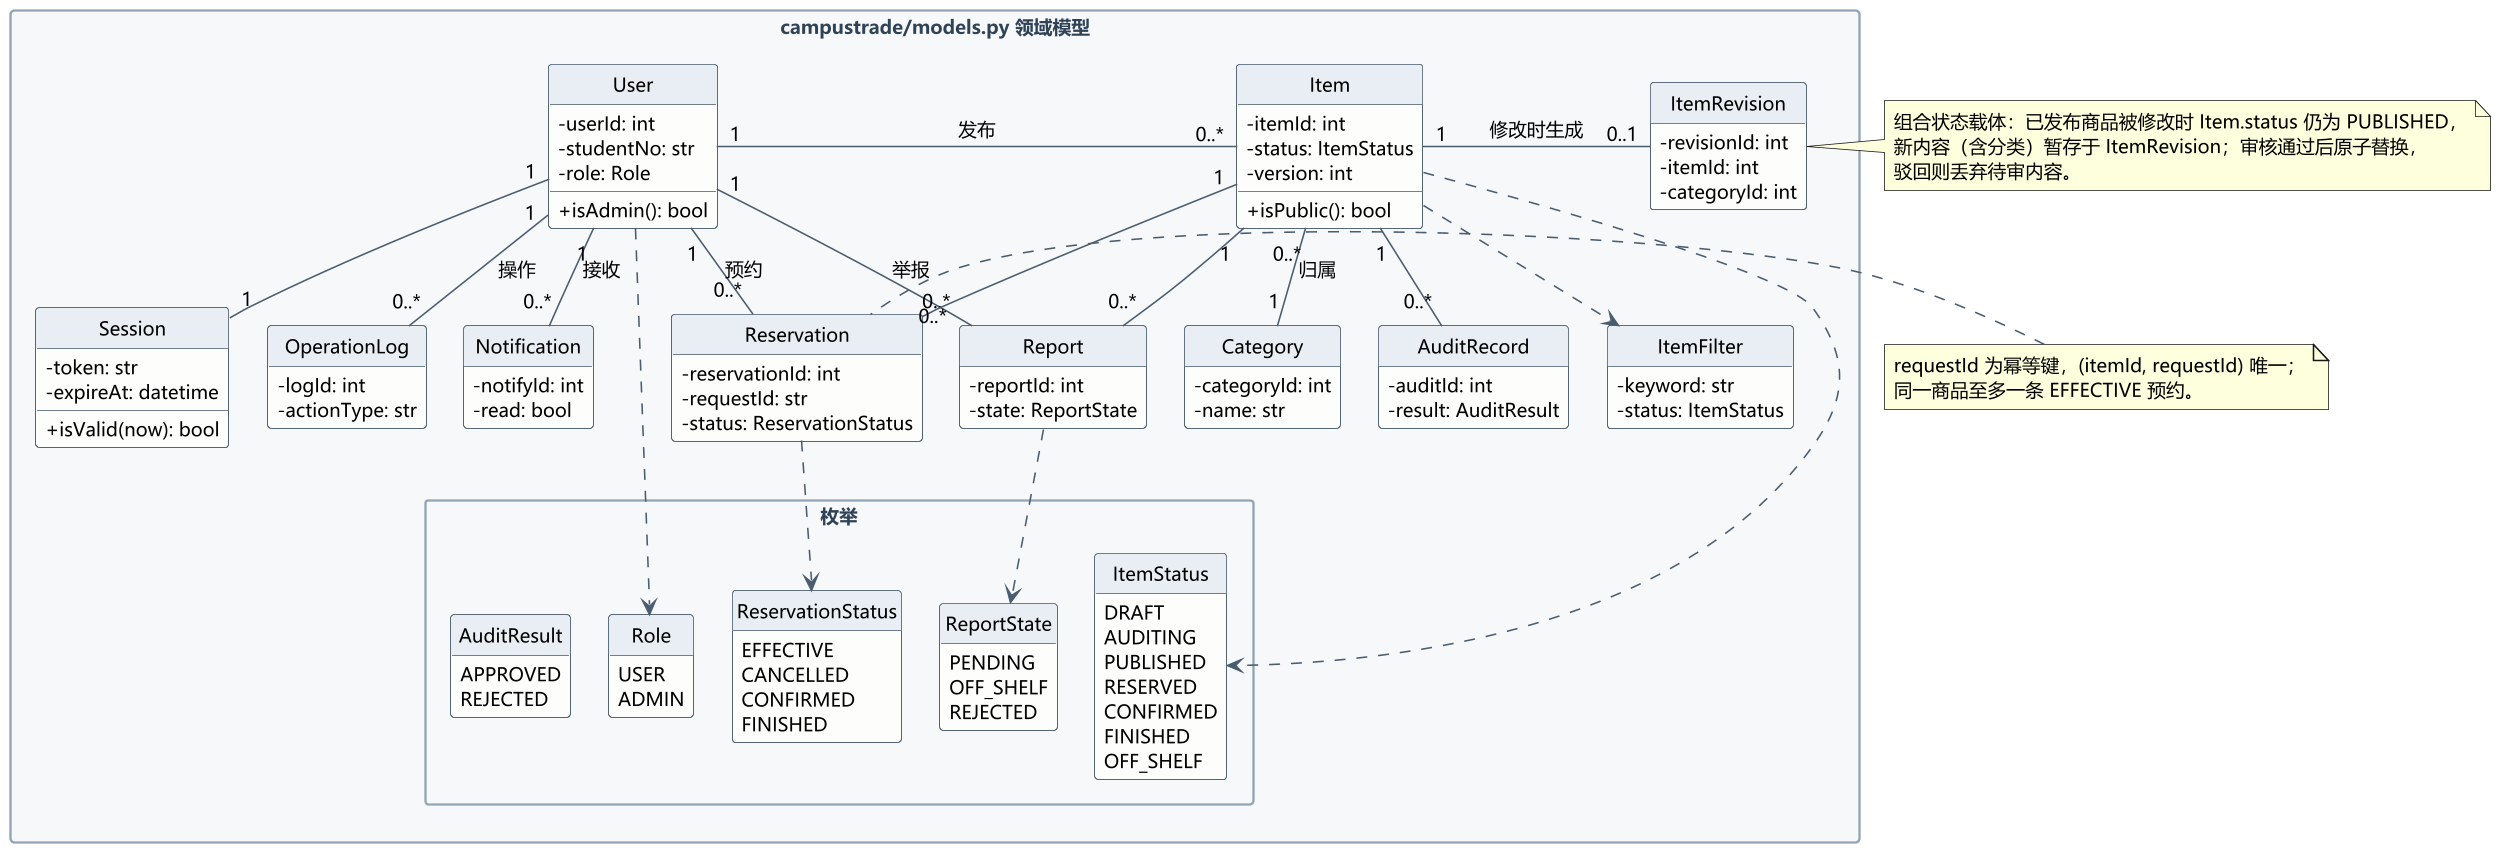

The diagram above was rendered by PlantUML. Its source (embedded in the PNG):
@startuml UML类图
' ===== 校园二手交易系统 领域模型类图（实验三实现） =====
' 学号：241220107  姓名：黄毅
' 与实验二类图的差异见实验报告 2.3 / 5.1 节：
'   1) 实体上的业务方法上移到服务层，实体只保留自身判断；
'   2) ItemRevision 增加 categoryId，分类调整随内容一起待审；
'   3) 服务层与仓储见同目录的 UML服务类图。

skinparam backgroundColor #FFFFFF
skinparam dpi 150
skinparam defaultFontName "Microsoft YaHei"
skinparam defaultFontSize 12
skinparam classAttributeIconSize 0
skinparam shadowing false
skinparam nodesep 24
skinparam ranksep 34
skinparam packageStyle rectangle
skinparam class {
  BackgroundColor #FDFDFB
  BorderColor #4A5C6E
  ArrowColor #4A5C6E
  HeaderBackgroundColor #E8EEF4
}
skinparam package {
  BackgroundColor #F6F8FA
  BorderColor #92A5B7
  FontColor #2F4256
  FontStyle bold
}
hide circle
hide empty members

package "campustrade/models.py 领域模型" as P1 {
  class User {
    -userId: int
    -studentNo: str
    -role: Role
    +isAdmin(): bool
  }
  class Session {
    -token: str
    -expireAt: datetime
    +isValid(now): bool
  }
  class Category {
    -categoryId: int
    -name: str
  }
  class Item {
    -itemId: int
    -status: ItemStatus
    -version: int
    +isPublic(): bool
  }
  class ItemRevision {
    -revisionId: int
    -itemId: int
    -categoryId: int
  }
  class Reservation {
    -reservationId: int
    -requestId: str
    -status: ReservationStatus
  }
  class AuditRecord {
    -auditId: int
    -result: AuditResult
  }
  class Report {
    -reportId: int
    -state: ReportState
  }
  class OperationLog {
    -logId: int
    -actionType: str
  }
  class Notification {
    -notifyId: int
    -read: bool
  }
  class ItemFilter {
    -keyword: str
    -status: ItemStatus
  }

  package "枚举" as E1 {
    enum ItemStatus {
      DRAFT
      AUDITING
      PUBLISHED
      RESERVED
      CONFIRMED
      FINISHED
      OFF_SHELF
    }
    enum ReservationStatus {
      EFFECTIVE
      CANCELLED
      CONFIRMED
      FINISHED
    }
    enum ReportState {
      PENDING
      OFF_SHELF
      REJECTED
    }
    enum Role {
      USER
      ADMIN
    }
    enum AuditResult {
      APPROVED
      REJECTED
    }
  }
}

' ===== 关联 =====
User "1" -down- "1" Session
User "1" -right- "0..*" Item : 发布
User "1" -down- "0..*" Reservation : 预约
User "1" -down- "0..*" Report : 举报
User "1" -down- "0..*" OperationLog : 操作
User "1" -down- "0..*" Notification : 接收
Item "1" -right- "0..1" ItemRevision : 修改时生成
Item "0..*" -down- "1" Category : 归属
Item "1" -down- "0..*" AuditRecord
Item "1" -down- "0..*" Reservation
Item "1" -down- "0..*" Report
Item ..> ItemStatus
Item ..> ItemFilter
Reservation ..> ReservationStatus
Report ..> ReportState
User ..> Role

note right of ItemRevision
  组合状态载体：已发布商品被修改时 Item.status 仍为 PUBLISHED，
  新内容（含分类）暂存于 ItemRevision；审核通过后原子替换，
  驳回则丢弃待审内容。
end note

note left of Reservation
  requestId 为幂等键，(itemId, requestId) 唯一；
  同一商品至多一条 EFFECTIVE 预约。
end note

@enduml